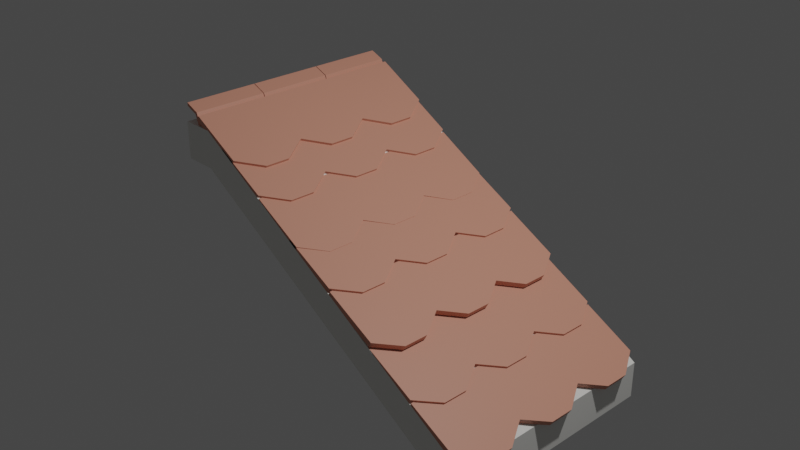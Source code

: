 # Source: GarageRoof01_house4.blend  (saved by Blender 2.90.8; exported with 4.5.12 LTS)
import bpy
from mathutils import Matrix  # noqa: F401  (used for matrix-valued properties, if any)

bpy.ops.wm.read_factory_settings(use_empty=True)
scene = bpy.context.scene
scene.name = 'Scene'

# ---- collections
col_collection = bpy.data.collections.new('Collection'); scene.collection.children.link(col_collection)

# ---- materials (node trees are filled in below, after node groups)
mat_roof_house04 = bpy.data.materials.new('Roof_house04')
mat_roof_house04.use_transparent_shadow = False
mat_cream_house04 = bpy.data.materials.new('Cream_house04')
mat_cream_house04.use_transparent_shadow = False

# ---- material node trees
mat_roof_house04.use_nodes = True; mat_roof_house04.node_tree.nodes.clear()
_N = mat_roof_house04.node_tree.nodes; _L = mat_roof_house04.node_tree.links
n0 = _N.new('ShaderNodeBsdfPrincipled'); n0.name = 'Principled BSDF'; n0.location = (10, 300)
n0.distribution = 'GGX'
n0.subsurface_method = 'BURLEY'
n0.inputs[0].default_value = (0.7011, 0.305, 0.2122, 1.0)
n0.inputs[3].default_value = 1.45
n0.inputs[27].default_value = (0.0, 0.0, 0.0, 1.0)
n0.inputs[28].default_value = 1.0
n1 = _N.new('ShaderNodeOutputMaterial'); n1.name = 'Material Output'; n1.location = (300, 300)
_L.new(n0.outputs[0], n1.inputs[0])
n1.is_active_output = True
mat_cream_house04.use_nodes = True; mat_cream_house04.node_tree.nodes.clear()
_N = mat_cream_house04.node_tree.nodes; _L = mat_cream_house04.node_tree.links
n0 = _N.new('ShaderNodeBsdfPrincipled'); n0.name = 'Principled BSDF'; n0.location = (10, 300)
n0.distribution = 'GGX'
n0.subsurface_method = 'BURLEY'
n0.inputs[0].default_value = (0.8796, 0.8714, 0.8308, 1.0)
n0.inputs[3].default_value = 1.45
n0.inputs[27].default_value = (0.0, 0.0, 0.0, 1.0)
n0.inputs[28].default_value = 1.0
n1 = _N.new('ShaderNodeOutputMaterial'); n1.name = 'Material Output'; n1.location = (300, 300)
_L.new(n0.outputs[0], n1.inputs[0])
n1.is_active_output = True

# ---- world
world_world = bpy.data.worlds.new('World'); scene.world = world_world
world_world.use_nodes = True; world_world.node_tree.nodes.clear()
_N = world_world.node_tree.nodes; _L = world_world.node_tree.links
n0 = _N.new('ShaderNodeOutputWorld'); n0.name = 'World Output'; n0.location = (300, 300)
n1 = _N.new('ShaderNodeBackground'); n1.name = 'Background'; n1.location = (10, 300)
n1.inputs[0].default_value = (0.05088, 0.05088, 0.05088, 1.0)
_L.new(n1.outputs[0], n0.inputs[0])
n0.is_active_output = True
world_world.color = (0.05088, 0.05088, 0.05088)
world_world.use_sun_shadow = False
world_world.sun_shadow_jitter_overblur = 0.0

# ---- cameras
cam_camera = bpy.data.cameras.new('Camera')
cam_camera.clip_end = 100.0
cam_camera.ortho_scale = 7.314

# ---- lights
light_light = bpy.data.lights.new('Light', 'POINT')
light_light.transmission_factor = 0.0
light_light.energy = 1000.0
light_light.shadow_soft_size = 0.1
light_light.shadow_maximum_resolution = 0.006
light_light.use_absolute_resolution = True

# ---- meshes
me_cube_004 = bpy.data.meshes.new('Cube.004')
me_cube_004.from_pydata([(1.466, -1.263, -0.9292), (1.495, -1.263, -0.8736), (1.466, -0.4212, -0.9292), (1.495, -0.4212, -0.8736), (2.031, -1.263, -1.227), (2.06, -1.263, -1.171), (2.031, -0.4212, -1.227), (2.06, -0.4212, -1.171), (1.466, -0.7016, -0.9292), (1.466, -0.9821, -0.9292), (1.495, -0.9821, -0.8736), (1.495, -0.7016, -0.8736), (2.189, -0.9821, -1.31), (2.189, -0.7016, -1.31), (2.219, -0.7016, -1.255), (2.219, -0.9821, -1.255), (1.466, -0.4212, -0.9292), (1.495, -0.4212, -0.8736), (1.466, 0.4202, -0.9292), (1.495, 0.4202, -0.8736), (2.031, -0.4212, -1.227), (2.06, -0.4212, -1.171), (2.031, 0.4202, -1.227), (2.06, 0.4202, -1.171), (1.466, 0.1397, -0.9292), (1.466, -0.1407, -0.9292), (1.495, -0.1407, -0.8736), (1.495, 0.1397, -0.8736), (2.189, -0.1407, -1.31), (2.189, 0.1397, -1.31), (2.219, 0.1397, -1.255), (2.219, -0.1407, -1.255), (1.466, 0.4202, -0.9292), (1.495, 0.4202, -0.8736), (1.466, 1.262, -0.9292), (1.495, 1.262, -0.8736), (2.031, 0.4202, -1.227), (2.06, 0.4202, -1.171), (2.031, 1.262, -1.227), (2.06, 1.262, -1.171), (1.466, 0.9811, -0.9292), (1.466, 0.7006, -0.9292), (1.495, 0.7006, -0.8736), (1.495, 0.9811, -0.8736), (2.189, 0.7006, -1.31), (2.189, 0.9811, -1.31), (2.219, 0.9811, -1.255), (2.219, 0.7006, -1.255), (0.8917, -1.263, -0.6002), (0.9211, -1.263, -0.5445), (0.8917, -0.4212, -0.6002), (0.9211, -0.4212, -0.5445), (1.457, -1.263, -0.8979), (1.486, -1.263, -0.8422), (1.457, -0.4212, -0.8979), (1.486, -0.4212, -0.8422), (0.8917, -0.7016, -0.6002), (0.8917, -0.9821, -0.6002), (0.9211, -0.9821, -0.5445), (0.9211, -0.7016, -0.5445), (1.615, -0.9821, -0.9812), (1.615, -0.7016, -0.9812), (1.644, -0.7016, -0.9256), (1.644, -0.9821, -0.9256), (0.8917, -0.4212, -0.6002), (0.9211, -0.4212, -0.5445), (0.8917, 0.4202, -0.6002), (0.9211, 0.4202, -0.5445), (1.457, -0.4212, -0.8979), (1.486, -0.4212, -0.8422), (1.457, 0.4202, -0.8979), (1.486, 0.4202, -0.8422), (0.8917, 0.1397, -0.6002), (0.8917, -0.1407, -0.6002), (0.9211, -0.1407, -0.5445), (0.9211, 0.1397, -0.5445), (1.615, -0.1407, -0.9812), (1.615, 0.1397, -0.9812), (1.644, 0.1397, -0.9256), (1.644, -0.1407, -0.9256), (0.8917, 0.4202, -0.6002), (0.9211, 0.4202, -0.5445), (0.8917, 1.262, -0.6002), (0.9211, 1.262, -0.5445), (1.457, 0.4202, -0.8979), (1.486, 0.4202, -0.8422), (1.457, 1.262, -0.8979), (1.486, 1.262, -0.8422), (0.8917, 0.9811, -0.6002), (0.8917, 0.7006, -0.6002), (0.9211, 0.7006, -0.5445), (0.9211, 0.9811, -0.5445), (1.615, 0.7006, -0.9812), (1.615, 0.9811, -0.9812), (1.644, 0.9811, -0.9256), (1.644, 0.7006, -0.9256), (0.3731, -1.263, -0.242), (0.4024, -1.263, -0.1864), (0.3731, -0.4212, -0.242), (0.4024, -0.4212, -0.1864), (0.9381, -1.263, -0.5397), (0.9674, -1.263, -0.4841), (0.9381, -0.4212, -0.5397), (0.9674, -0.4212, -0.4841), (0.3731, -0.7016, -0.242), (0.3731, -0.9821, -0.242), (0.4024, -0.9821, -0.1864), (0.4024, -0.7016, -0.1864), (1.096, -0.9821, -0.6231), (1.096, -0.7016, -0.6231), (1.126, -0.7016, -0.5674), (1.126, -0.9821, -0.5674), (0.3731, -0.4212, -0.242), (0.4024, -0.4212, -0.1864), (0.3731, 0.4202, -0.242), (0.4024, 0.4202, -0.1864), (0.9381, -0.4212, -0.5397), (0.9674, -0.4212, -0.4841), (0.9381, 0.4202, -0.5397), (0.9674, 0.4202, -0.4841), (0.3731, 0.1397, -0.242), (0.3731, -0.1407, -0.242), (0.4024, -0.1407, -0.1864), (0.4024, 0.1397, -0.1864), (1.096, -0.1407, -0.6231), (1.096, 0.1397, -0.6231), (1.126, 0.1397, -0.5674), (1.126, -0.1407, -0.5674), (0.3731, 0.4202, -0.242), (0.4024, 0.4202, -0.1864), (0.3731, 1.262, -0.242), (0.4024, 1.262, -0.1864), (0.9381, 0.4202, -0.5397), (0.9674, 0.4202, -0.4841), (0.9381, 1.262, -0.5397), (0.9674, 1.262, -0.4841), (0.3731, 0.9811, -0.242), (0.3731, 0.7006, -0.242), (0.4024, 0.7006, -0.1864), (0.4024, 0.9811, -0.1864), (1.096, 0.7006, -0.6231), (1.096, 0.9811, -0.6231), (1.126, 0.9811, -0.5674), (1.126, 0.7006, -0.5674), (-0.2013, -1.263, 0.08703), (-0.172, -1.263, 0.1427), (-0.2013, -0.4212, 0.08703), (-0.172, -0.4212, 0.1427), (0.3637, -1.263, -0.2107), (0.393, -1.263, -0.155), (0.3637, -0.4212, -0.2107), (0.393, -0.4212, -0.155), (-0.2013, -0.7016, 0.08703), (-0.2013, -0.9821, 0.08703), (-0.172, -0.9821, 0.1427), (-0.172, -0.7016, 0.1427), (0.5219, -0.9821, -0.294), (0.5219, -0.7016, -0.294), (0.5512, -0.7016, -0.2384), (0.5512, -0.9821, -0.2384), (-0.2013, -0.4212, 0.08703), (-0.172, -0.4212, 0.1427), (-0.2013, 0.4202, 0.08703), (-0.172, 0.4202, 0.1427), (0.3637, -0.4212, -0.2107), (0.393, -0.4212, -0.155), (0.3637, 0.4202, -0.2107), (0.393, 0.4202, -0.155), (-0.2013, 0.1397, 0.08703), (-0.2013, -0.1407, 0.08703), (-0.172, -0.1407, 0.1427), (-0.172, 0.1397, 0.1427), (0.5219, -0.1407, -0.294), (0.5219, 0.1397, -0.294), (0.5512, 0.1397, -0.2384), (0.5512, -0.1407, -0.2384), (-0.2013, 0.4202, 0.08703), (-0.172, 0.4202, 0.1427), (-0.2013, 1.262, 0.08703), (-0.172, 1.262, 0.1427), (0.3637, 0.4202, -0.2107), (0.393, 0.4202, -0.155), (0.3637, 1.262, -0.2107), (0.393, 1.262, -0.155), (-0.2013, 0.9811, 0.08703), (-0.2013, 0.7006, 0.08703), (-0.172, 0.7006, 0.1427), (-0.172, 0.9811, 0.1427), (0.5219, 0.7006, -0.294), (0.5219, 0.9811, -0.294), (0.5512, 0.9811, -0.2384), (0.5512, 0.7006, -0.2384), (-0.6607, -1.263, 0.3597), (-0.6298, -1.263, 0.4145), (-0.6607, -0.4212, 0.3597), (-0.6298, -0.4212, 0.4145), (-0.1044, -1.263, 0.04598), (-0.0735, -1.263, 0.1008), (-0.1044, -0.4212, 0.04598), (-0.0735, -0.4212, 0.1008), (-0.6607, -0.7016, 0.3597), (-0.6607, -0.9821, 0.3597), (-0.6298, -0.9821, 0.4145), (-0.6298, -0.7016, 0.4145), (0.05134, -0.9821, -0.04185), (0.05134, -0.7016, -0.04185), (0.08224, -0.7016, 0.01294), (0.08224, -0.9821, 0.01294), (-0.6607, -0.4212, 0.3597), (-0.6298, -0.4212, 0.4145), (-0.6607, 0.4202, 0.3597), (-0.6298, 0.4202, 0.4145), (-0.1044, -0.4212, 0.04598), (-0.0735, -0.4212, 0.1008), (-0.1044, 0.4202, 0.04598), (-0.0735, 0.4202, 0.1008), (-0.6607, 0.1397, 0.3597), (-0.6607, -0.1407, 0.3597), (-0.6298, -0.1407, 0.4145), (-0.6298, 0.1397, 0.4145), (0.05134, -0.1407, -0.04185), (0.05134, 0.1397, -0.04185), (0.08224, 0.1397, 0.01294), (0.08224, -0.1407, 0.01294), (-0.6607, 0.4202, 0.3597), (-0.6298, 0.4202, 0.4145), (-0.6607, 1.262, 0.3597), (-0.6298, 1.262, 0.4145), (-0.1044, 0.4202, 0.04598), (-0.0735, 0.4202, 0.1008), (-0.1044, 1.262, 0.04598), (-0.0735, 1.262, 0.1008), (-0.6607, 0.9811, 0.3597), (-0.6607, 0.7006, 0.3597), (-0.6298, 0.7006, 0.4145), (-0.6298, 0.9811, 0.4145), (0.05134, 0.7006, -0.04185), (0.05134, 0.9811, -0.04185), (0.08224, 0.9811, 0.01294), (0.08224, 0.7006, 0.01294), (-1.225, -1.263, 0.705), (-1.195, -1.263, 0.7598), (-1.225, -0.4212, 0.705), (-1.195, -0.4212, 0.7598), (-0.6692, -1.263, 0.3913), (-0.6383, -1.263, 0.4461), (-0.6692, -0.4212, 0.3913), (-0.6383, -0.4212, 0.4461), (-1.225, -0.7016, 0.705), (-1.225, -0.9821, 0.705), (-1.195, -0.9821, 0.7598), (-1.195, -0.7016, 0.7598), (-0.5135, -0.9821, 0.3035), (-0.5135, -0.7016, 0.3035), (-0.4826, -0.7016, 0.3583), (-0.4826, -0.9821, 0.3583), (-1.225, -0.4212, 0.705), (-1.195, -0.4212, 0.7598), (-1.225, 0.4202, 0.705), (-1.195, 0.4202, 0.7598), (-0.6692, -0.4212, 0.3913), (-0.6383, -0.4212, 0.4461), (-0.6692, 0.4202, 0.3913), (-0.6383, 0.4202, 0.4461), (-1.225, 0.1397, 0.705), (-1.225, -0.1407, 0.705), (-1.195, -0.1407, 0.7598), (-1.195, 0.1397, 0.7598), (-0.5135, -0.1407, 0.3035), (-0.5135, 0.1397, 0.3035), (-0.4826, 0.1397, 0.3583), (-0.4826, -0.1407, 0.3583), (-1.225, 0.4202, 0.705), (-1.195, 0.4202, 0.7598), (-1.225, 1.262, 0.705), (-1.195, 1.262, 0.7598), (-0.6692, 0.4202, 0.3913), (-0.6383, 0.4202, 0.4461), (-0.6692, 1.262, 0.3913), (-0.6383, 1.262, 0.4461), (-1.225, 0.9811, 0.705), (-1.225, 0.7006, 0.705), (-1.195, 0.7006, 0.7598), (-1.195, 0.9811, 0.7598), (-0.5135, 0.7006, 0.3035), (-0.5135, 0.9811, 0.3035), (-0.4826, 0.9811, 0.3583), (-0.4826, 0.7006, 0.3583), (-1.604, -1.263, 0.9457), (-1.574, -1.263, 1.001), (-1.604, -0.4212, 0.9457), (-1.574, -0.4212, 1.001), (-1.046, -1.263, 0.6355), (-1.015, -1.263, 0.6905), (-1.046, -0.4212, 0.6355), (-1.015, -0.4212, 0.6905), (-1.604, -0.7016, 0.9457), (-1.604, -0.9821, 0.9457), (-1.574, -0.9821, 1.001), (-1.574, -0.7016, 1.001), (-0.8895, -0.9821, 0.5487), (-0.8895, -0.7016, 0.5487), (-0.859, -0.7016, 0.6037), (-0.859, -0.9821, 0.6037), (-1.604, -0.4212, 0.9457), (-1.574, -0.4212, 1.001), (-1.604, 0.4202, 0.9457), (-1.574, 0.4202, 1.001), (-1.046, -0.4212, 0.6355), (-1.015, -0.4212, 0.6905), (-1.046, 0.4202, 0.6355), (-1.015, 0.4202, 0.6905), (-1.604, 0.1397, 0.9457), (-1.604, -0.1407, 0.9457), (-1.574, -0.1407, 1.001), (-1.574, 0.1397, 1.001), (-0.8895, -0.1407, 0.5487), (-0.8895, 0.1397, 0.5487), (-0.859, 0.1397, 0.6037), (-0.859, -0.1407, 0.6037), (-1.604, 0.4202, 0.9457), (-1.574, 0.4202, 1.001), (-1.604, 1.262, 0.9457), (-1.574, 1.262, 1.001), (-1.046, 0.4202, 0.6355), (-1.015, 0.4202, 0.6905), (-1.046, 1.262, 0.6355), (-1.015, 1.262, 0.6905), (-1.604, 0.9811, 0.9457), (-1.604, 0.7006, 0.9457), (-1.574, 0.7006, 1.001), (-1.574, 0.9811, 1.001), (-0.8895, 0.7006, 0.5487), (-0.8895, 0.9811, 0.5487), (-0.859, 0.9811, 0.6037), (-0.859, 0.7006, 0.6037), (2.125, -0.2448, -1.691), (2.125, 0.2414, -1.691), (-1.424, -0.2448, 0.4829), (-1.424, 0.2414, 0.4829), (2.125, 1.262, -1.691), (2.125, -1.266, -1.691), (-1.424, -1.266, 0.4829), (-1.424, 1.262, 0.4829), (2.125, 1.262, -1.286), (2.125, -1.266, -1.286), (-1.424, -1.266, 0.8879), (-1.424, 1.262, 0.8879), (-1.781, -0.2448, 0.4829), (-1.781, 0.2414, 0.4829), (-1.781, -1.266, 0.4829), (-1.781, 1.262, 0.4829), (-1.781, -1.266, 0.8879), (-1.781, 1.262, 0.8879), (-1.781, -0.4172, 1.084), (-1.781, -1.246, 1.084), (-1.627, -0.4172, 1.02), (-1.627, -1.246, 1.02), (-1.564, -0.4172, 0.8659), (-1.564, -1.246, 0.8659), (-1.781, -0.4172, 1.05), (-1.781, -1.246, 1.05), (-1.651, -0.4172, 0.9963), (-1.651, -1.246, 0.9963), (-1.594, -0.4172, 0.8531), (-1.594, -1.246, 0.8531), (-1.781, 0.4202, 1.084), (-1.781, -0.4089, 1.084), (-1.627, 0.4202, 1.02), (-1.627, -0.4089, 1.02), (-1.564, 0.4202, 0.8659), (-1.564, -0.4089, 0.8659), (-1.781, 0.4202, 1.05), (-1.781, -0.4089, 1.05), (-1.651, 0.4202, 0.9963), (-1.651, -0.4089, 0.9963), (-1.594, 0.4202, 0.8531), (-1.594, -0.4089, 0.8531), (-1.781, 1.258, 1.084), (-1.781, 0.4285, 1.084), (-1.627, 1.258, 1.02), (-1.627, 0.4285, 1.02), (-1.564, 1.258, 0.8659), (-1.564, 0.4285, 0.8659), (-1.781, 1.258, 1.05), (-1.781, 0.4285, 1.05), (-1.651, 1.258, 0.9963), (-1.651, 0.4285, 0.9963), (-1.594, 1.258, 0.8531), (-1.594, 0.4285, 0.8531)], [], [(8, 11, 3, 2), (2, 3, 7, 6), (12, 15, 5, 4), (4, 5, 1, 0), (9, 12, 4, 0), (15, 10, 1, 5), (7, 3, 11, 14), (14, 11, 10, 15), (2, 6, 13, 8), (8, 13, 12, 9), (6, 7, 14, 13), (13, 14, 15, 12), (0, 1, 10, 9), (9, 10, 11, 8), (24, 27, 19, 18), (18, 19, 23, 22), (28, 31, 21, 20), (20, 21, 17, 16), (25, 28, 20, 16), (31, 26, 17, 21), (23, 19, 27, 30), (30, 27, 26, 31), (18, 22, 29, 24), (24, 29, 28, 25), (22, 23, 30, 29), (29, 30, 31, 28), (16, 17, 26, 25), (25, 26, 27, 24), (40, 43, 35, 34), (34, 35, 39, 38), (44, 47, 37, 36), (36, 37, 33, 32), (41, 44, 36, 32), (47, 42, 33, 37), (39, 35, 43, 46), (46, 43, 42, 47), (34, 38, 45, 40), (40, 45, 44, 41), (38, 39, 46, 45), (45, 46, 47, 44), (32, 33, 42, 41), (41, 42, 43, 40), (56, 59, 51, 50), (50, 51, 55, 54), (60, 63, 53, 52), (52, 53, 49, 48), (57, 60, 52, 48), (63, 58, 49, 53), (55, 51, 59, 62), (62, 59, 58, 63), (50, 54, 61, 56), (56, 61, 60, 57), (54, 55, 62, 61), (61, 62, 63, 60), (48, 49, 58, 57), (57, 58, 59, 56), (72, 75, 67, 66), (66, 67, 71, 70), (76, 79, 69, 68), (68, 69, 65, 64), (73, 76, 68, 64), (79, 74, 65, 69), (71, 67, 75, 78), (78, 75, 74, 79), (66, 70, 77, 72), (72, 77, 76, 73), (70, 71, 78, 77), (77, 78, 79, 76), (64, 65, 74, 73), (73, 74, 75, 72), (88, 91, 83, 82), (82, 83, 87, 86), (92, 95, 85, 84), (84, 85, 81, 80), (89, 92, 84, 80), (95, 90, 81, 85), (87, 83, 91, 94), (94, 91, 90, 95), (82, 86, 93, 88), (88, 93, 92, 89), (86, 87, 94, 93), (93, 94, 95, 92), (80, 81, 90, 89), (89, 90, 91, 88), (104, 107, 99, 98), (98, 99, 103, 102), (108, 111, 101, 100), (100, 101, 97, 96), (105, 108, 100, 96), (111, 106, 97, 101), (103, 99, 107, 110), (110, 107, 106, 111), (98, 102, 109, 104), (104, 109, 108, 105), (102, 103, 110, 109), (109, 110, 111, 108), (96, 97, 106, 105), (105, 106, 107, 104), (120, 123, 115, 114), (114, 115, 119, 118), (124, 127, 117, 116), (116, 117, 113, 112), (121, 124, 116, 112), (127, 122, 113, 117), (119, 115, 123, 126), (126, 123, 122, 127), (114, 118, 125, 120), (120, 125, 124, 121), (118, 119, 126, 125), (125, 126, 127, 124), (112, 113, 122, 121), (121, 122, 123, 120), (136, 139, 131, 130), (130, 131, 135, 134), (140, 143, 133, 132), (132, 133, 129, 128), (137, 140, 132, 128), (143, 138, 129, 133), (135, 131, 139, 142), (142, 139, 138, 143), (130, 134, 141, 136), (136, 141, 140, 137), (134, 135, 142, 141), (141, 142, 143, 140), (128, 129, 138, 137), (137, 138, 139, 136), (152, 155, 147, 146), (146, 147, 151, 150), (156, 159, 149, 148), (148, 149, 145, 144), (153, 156, 148, 144), (159, 154, 145, 149), (151, 147, 155, 158), (158, 155, 154, 159), (146, 150, 157, 152), (152, 157, 156, 153), (150, 151, 158, 157), (157, 158, 159, 156), (144, 145, 154, 153), (153, 154, 155, 152), (168, 171, 163, 162), (162, 163, 167, 166), (172, 175, 165, 164), (164, 165, 161, 160), (169, 172, 164, 160), (175, 170, 161, 165), (167, 163, 171, 174), (174, 171, 170, 175), (162, 166, 173, 168), (168, 173, 172, 169), (166, 167, 174, 173), (173, 174, 175, 172), (160, 161, 170, 169), (169, 170, 171, 168), (184, 187, 179, 178), (178, 179, 183, 182), (188, 191, 181, 180), (180, 181, 177, 176), (185, 188, 180, 176), (191, 186, 177, 181), (183, 179, 187, 190), (190, 187, 186, 191), (178, 182, 189, 184), (184, 189, 188, 185), (182, 183, 190, 189), (189, 190, 191, 188), (176, 177, 186, 185), (185, 186, 187, 184), (200, 203, 195, 194), (194, 195, 199, 198), (204, 207, 197, 196), (196, 197, 193, 192), (201, 204, 196, 192), (207, 202, 193, 197), (199, 195, 203, 206), (206, 203, 202, 207), (194, 198, 205, 200), (200, 205, 204, 201), (198, 199, 206, 205), (205, 206, 207, 204), (192, 193, 202, 201), (201, 202, 203, 200), (216, 219, 211, 210), (210, 211, 215, 214), (220, 223, 213, 212), (212, 213, 209, 208), (217, 220, 212, 208), (223, 218, 209, 213), (215, 211, 219, 222), (222, 219, 218, 223), (210, 214, 221, 216), (216, 221, 220, 217), (214, 215, 222, 221), (221, 222, 223, 220), (208, 209, 218, 217), (217, 218, 219, 216), (232, 235, 227, 226), (226, 227, 231, 230), (236, 239, 229, 228), (228, 229, 225, 224), (233, 236, 228, 224), (239, 234, 225, 229), (231, 227, 235, 238), (238, 235, 234, 239), (226, 230, 237, 232), (232, 237, 236, 233), (230, 231, 238, 237), (237, 238, 239, 236), (224, 225, 234, 233), (233, 234, 235, 232), (248, 251, 243, 242), (242, 243, 247, 246), (252, 255, 245, 244), (244, 245, 241, 240), (249, 252, 244, 240), (255, 250, 241, 245), (247, 243, 251, 254), (254, 251, 250, 255), (242, 246, 253, 248), (248, 253, 252, 249), (246, 247, 254, 253), (253, 254, 255, 252), (240, 241, 250, 249), (249, 250, 251, 248), (264, 267, 259, 258), (258, 259, 263, 262), (268, 271, 261, 260), (260, 261, 257, 256), (265, 268, 260, 256), (271, 266, 257, 261), (263, 259, 267, 270), (270, 267, 266, 271), (258, 262, 269, 264), (264, 269, 268, 265), (262, 263, 270, 269), (269, 270, 271, 268), (256, 257, 266, 265), (265, 266, 267, 264), (280, 283, 275, 274), (274, 275, 279, 278), (284, 287, 277, 276), (276, 277, 273, 272), (281, 284, 276, 272), (287, 282, 273, 277), (279, 275, 283, 286), (286, 283, 282, 287), (274, 278, 285, 280), (280, 285, 284, 281), (278, 279, 286, 285), (285, 286, 287, 284), (272, 273, 282, 281), (281, 282, 283, 280), (296, 299, 291, 290), (290, 291, 295, 294), (300, 303, 293, 292), (292, 293, 289, 288), (297, 300, 292, 288), (303, 298, 289, 293), (295, 291, 299, 302), (302, 299, 298, 303), (290, 294, 301, 296), (296, 301, 300, 297), (294, 295, 302, 301), (301, 302, 303, 300), (288, 289, 298, 297), (297, 298, 299, 296), (312, 315, 307, 306), (306, 307, 311, 310), (316, 319, 309, 308), (308, 309, 305, 304), (313, 316, 308, 304), (319, 314, 305, 309), (311, 307, 315, 318), (318, 315, 314, 319), (306, 310, 317, 312), (312, 317, 316, 313), (310, 311, 318, 317), (317, 318, 319, 316), (304, 305, 314, 313), (313, 314, 315, 312), (328, 331, 323, 322), (322, 323, 327, 326), (332, 335, 325, 324), (324, 325, 321, 320), (329, 332, 324, 320), (335, 330, 321, 325), (327, 323, 331, 334), (334, 331, 330, 335), (322, 326, 333, 328), (328, 333, 332, 329), (326, 327, 334, 333), (333, 334, 335, 332), (320, 321, 330, 329), (329, 330, 331, 328), (349, 339, 338, 348), (336, 338, 339, 337), (340, 343, 347, 344), (348, 338, 342, 350), (338, 336, 341, 342), (336, 337, 340, 341), (337, 339, 343, 340), (353, 352, 346, 347), (345, 344, 347, 346), (350, 342, 346, 352), (342, 341, 345, 346), (341, 340, 344, 345), (339, 349, 351, 343), (343, 351, 353, 347), (354, 355, 357, 356), (356, 357, 359, 358), (360, 362, 363, 361), (362, 364, 365, 363), (355, 354, 360, 361), (354, 356, 362, 360), (357, 355, 361, 363), (356, 358, 364, 362), (359, 357, 363, 365), (358, 359, 365, 364), (366, 367, 369, 368), (368, 369, 371, 370), (372, 374, 375, 373), (374, 376, 377, 375), (367, 366, 372, 373), (366, 368, 374, 372), (369, 367, 373, 375), (368, 370, 376, 374), (371, 369, 375, 377), (370, 371, 377, 376), (378, 379, 381, 380), (380, 381, 383, 382), (384, 386, 387, 385), (386, 388, 389, 387), (379, 378, 384, 385), (378, 380, 386, 384), (381, 379, 385, 387), (380, 382, 388, 386), (383, 381, 387, 389), (382, 383, 389, 388)])
me_cube_004.polygons.foreach_set('material_index', [0, 0, 0, 0, 0, 0, 0, 0, 0, 0, 0, 0, 0, 0, 0, 0, 0, 0, 0, 0, 0, 0, 0, 0, 0, 0, 0, 0, 0, 0, 0, 0, 0, 0, 0, 0, 0, 0, 0, 0, 0, 0, 0, 0, 0, 0, 0, 0, 0, 0, 0, 0, 0, 0, 0, 0, 0, 0, 0, 0, 0, 0, 0, 0, 0, 0, 0, 0, 0, 0, 0, 0, 0, 0, 0, 0, 0, 0, 0, 0, 0, 0, 0, 0, 0, 0, 0, 0, 0, 0, 0, 0, 0, 0, 0, 0, 0, 0, 0, 0, 0, 0, 0, 0, 0, 0, 0, 0, 0, 0, 0, 0, 0, 0, 0, 0, 0, 0, 0, 0, 0, 0, 0, 0, 0, 0, 0, 0, 0, 0, 0, 0, 0, 0, 0, 0, 0, 0, 0, 0, 0, 0, 0, 0, 0, 0, 0, 0, 0, 0, 0, 0, 0, 0, 0, 0, 0, 0, 0, 0, 0, 0, 0, 0, 0, 0, 0, 0, 0, 0, 0, 0, 0, 0, 0, 0, 0, 0, 0, 0, 0, 0, 0, 0, 0, 0, 0, 0, 0, 0, 0, 0, 0, 0, 0, 0, 0, 0, 0, 0, 0, 0, 0, 0, 0, 0, 0, 0, 0, 0, 0, 0, 0, 0, 0, 0, 0, 0, 0, 0, 0, 0, 0, 0, 0, 0, 0, 0, 0, 0, 0, 0, 0, 0, 0, 0, 0, 0, 0, 0, 0, 0, 0, 0, 0, 0, 0, 0, 0, 0, 0, 0, 0, 0, 0, 0, 0, 0, 0, 0, 0, 0, 0, 0, 0, 0, 0, 0, 0, 0, 0, 0, 0, 0, 0, 0, 0, 0, 0, 0, 0, 0, 0, 0, 0, 0, 0, 0, 0, 0, 0, 0, 0, 0, 1, 1, 1, 1, 1, 1, 1, 1, 1, 1, 1, 1, 1, 1, 0, 0, 0, 0, 0, 0, 0, 0, 0, 0, 0, 0, 0, 0, 0, 0, 0, 0, 0, 0, 0, 0, 0, 0, 0, 0, 0, 0, 0, 0])
_uv = me_cube_004.uv_layers.new(name='UVMap')
_uv.uv.foreach_set('vector', [0.375, 0.1667, 0.625, 0.1667, 0.625, 0.25, 0.375, 0.25, 0.375, 0.25, 0.625, 0.25, 0.625, 0.5, 0.375, 0.5, 0.375, 0.6667, 0.625, 0.6667, 0.625, 0.75, 0.375, 0.75, 0.375, 0.75, 0.625, 0.75, 0.625, 1.0, 0.375, 1.0, 0.125, 0.6667, 0.375, 0.6667, 0.375, 0.75, 0.125, 0.75, 0.625, 0.6667, 0.875, 0.6667, 0.875, 0.75, 0.625, 0.75, 0.625, 0.5, 0.875, 0.5, 0.875, 0.5833, 0.625, 0.5833, 0.625, 0.5833, 0.875, 0.5833, 0.875, 0.6667, 0.625, 0.6667, 0.125, 0.5, 0.375, 0.5, 0.375, 0.5833, 0.125, 0.5833, 0.125, 0.5833, 0.375, 0.5833, 0.375, 0.6667, 0.125, 0.6667, 0.375, 0.5, 0.625, 0.5, 0.625, 0.5833, 0.375, 0.5833, 0.375, 0.5833, 0.625, 0.5833, 0.625, 0.6667, 0.375, 0.6667, 0.375, 0.0, 0.625, 0.0, 0.625, 0.08333, 0.375, 0.08333, 0.375, 0.08333, 0.625, 0.08333, 0.625, 0.1667, 0.375, 0.1667, 0.375, 0.1667, 0.625, 0.1667, 0.625, 0.25, 0.375, 0.25, 0.375, 0.25, 0.625, 0.25, 0.625, 0.5, 0.375, 0.5, 0.375, 0.6667, 0.625, 0.6667, 0.625, 0.75, 0.375, 0.75, 0.375, 0.75, 0.625, 0.75, 0.625, 1.0, 0.375, 1.0, 0.125, 0.6667, 0.375, 0.6667, 0.375, 0.75, 0.125, 0.75, 0.625, 0.6667, 0.875, 0.6667, 0.875, 0.75, 0.625, 0.75, 0.625, 0.5, 0.875, 0.5, 0.875, 0.5833, 0.625, 0.5833, 0.625, 0.5833, 0.875, 0.5833, 0.875, 0.6667, 0.625, 0.6667, 0.125, 0.5, 0.375, 0.5, 0.375, 0.5833, 0.125, 0.5833, 0.125, 0.5833, 0.375, 0.5833, 0.375, 0.6667, 0.125, 0.6667, 0.375, 0.5, 0.625, 0.5, 0.625, 0.5833, 0.375, 0.5833, 0.375, 0.5833, 0.625, 0.5833, 0.625, 0.6667, 0.375, 0.6667, 0.375, 0.0, 0.625, 0.0, 0.625, 0.08333, 0.375, 0.08333, 0.375, 0.08333, 0.625, 0.08333, 0.625, 0.1667, 0.375, 0.1667, 0.375, 0.1667, 0.625, 0.1667, 0.625, 0.25, 0.375, 0.25, 0.375, 0.25, 0.625, 0.25, 0.625, 0.5, 0.375, 0.5, 0.375, 0.6667, 0.625, 0.6667, 0.625, 0.75, 0.375, 0.75, 0.375, 0.75, 0.625, 0.75, 0.625, 1.0, 0.375, 1.0, 0.125, 0.6667, 0.375, 0.6667, 0.375, 0.75, 0.125, 0.75, 0.625, 0.6667, 0.875, 0.6667, 0.875, 0.75, 0.625, 0.75, 0.625, 0.5, 0.875, 0.5, 0.875, 0.5833, 0.625, 0.5833, 0.625, 0.5833, 0.875, 0.5833, 0.875, 0.6667, 0.625, 0.6667, 0.125, 0.5, 0.375, 0.5, 0.375, 0.5833, 0.125, 0.5833, 0.125, 0.5833, 0.375, 0.5833, 0.375, 0.6667, 0.125, 0.6667, 0.375, 0.5, 0.625, 0.5, 0.625, 0.5833, 0.375, 0.5833, 0.375, 0.5833, 0.625, 0.5833, 0.625, 0.6667, 0.375, 0.6667, 0.375, 0.0, 0.625, 0.0, 0.625, 0.08333, 0.375, 0.08333, 0.375, 0.08333, 0.625, 0.08333, 0.625, 0.1667, 0.375, 0.1667, 0.375, 0.1667, 0.625, 0.1667, 0.625, 0.25, 0.375, 0.25, 0.375, 0.25, 0.625, 0.25, 0.625, 0.5, 0.375, 0.5, 0.375, 0.6667, 0.625, 0.6667, 0.625, 0.75, 0.375, 0.75, 0.375, 0.75, 0.625, 0.75, 0.625, 1.0, 0.375, 1.0, 0.125, 0.6667, 0.375, 0.6667, 0.375, 0.75, 0.125, 0.75, 0.625, 0.6667, 0.875, 0.6667, 0.875, 0.75, 0.625, 0.75, 0.625, 0.5, 0.875, 0.5, 0.875, 0.5833, 0.625, 0.5833, 0.625, 0.5833, 0.875, 0.5833, 0.875, 0.6667, 0.625, 0.6667, 0.125, 0.5, 0.375, 0.5, 0.375, 0.5833, 0.125, 0.5833, 0.125, 0.5833, 0.375, 0.5833, 0.375, 0.6667, 0.125, 0.6667, 0.375, 0.5, 0.625, 0.5, 0.625, 0.5833, 0.375, 0.5833, 0.375, 0.5833, 0.625, 0.5833, 0.625, 0.6667, 0.375, 0.6667, 0.375, 0.0, 0.625, 0.0, 0.625, 0.08333, 0.375, 0.08333, 0.375, 0.08333, 0.625, 0.08333, 0.625, 0.1667, 0.375, 0.1667, 0.375, 0.1667, 0.625, 0.1667, 0.625, 0.25, 0.375, 0.25, 0.375, 0.25, 0.625, 0.25, 0.625, 0.5, 0.375, 0.5, 0.375, 0.6667, 0.625, 0.6667, 0.625, 0.75, 0.375, 0.75, 0.375, 0.75, 0.625, 0.75, 0.625, 1.0, 0.375, 1.0, 0.125, 0.6667, 0.375, 0.6667, 0.375, 0.75, 0.125, 0.75, 0.625, 0.6667, 0.875, 0.6667, 0.875, 0.75, 0.625, 0.75, 0.625, 0.5, 0.875, 0.5, 0.875, 0.5833, 0.625, 0.5833, 0.625, 0.5833, 0.875, 0.5833, 0.875, 0.6667, 0.625, 0.6667, 0.125, 0.5, 0.375, 0.5, 0.375, 0.5833, 0.125, 0.5833, 0.125, 0.5833, 0.375, 0.5833, 0.375, 0.6667, 0.125, 0.6667, 0.375, 0.5, 0.625, 0.5, 0.625, 0.5833, 0.375, 0.5833, 0.375, 0.5833, 0.625, 0.5833, 0.625, 0.6667, 0.375, 0.6667, 0.375, 0.0, 0.625, 0.0, 0.625, 0.08333, 0.375, 0.08333, 0.375, 0.08333, 0.625, 0.08333, 0.625, 0.1667, 0.375, 0.1667, 0.375, 0.1667, 0.625, 0.1667, 0.625, 0.25, 0.375, 0.25, 0.375, 0.25, 0.625, 0.25, 0.625, 0.5, 0.375, 0.5, 0.375, 0.6667, 0.625, 0.6667, 0.625, 0.75, 0.375, 0.75, 0.375, 0.75, 0.625, 0.75, 0.625, 1.0, 0.375, 1.0, 0.125, 0.6667, 0.375, 0.6667, 0.375, 0.75, 0.125, 0.75, 0.625, 0.6667, 0.875, 0.6667, 0.875, 0.75, 0.625, 0.75, 0.625, 0.5, 0.875, 0.5, 0.875, 0.5833, 0.625, 0.5833, 0.625, 0.5833, 0.875, 0.5833, 0.875, 0.6667, 0.625, 0.6667, 0.125, 0.5, 0.375, 0.5, 0.375, 0.5833, 0.125, 0.5833, 0.125, 0.5833, 0.375, 0.5833, 0.375, 0.6667, 0.125, 0.6667, 0.375, 0.5, 0.625, 0.5, 0.625, 0.5833, 0.375, 0.5833, 0.375, 0.5833, 0.625, 0.5833, 0.625, 0.6667, 0.375, 0.6667, 0.375, 0.0, 0.625, 0.0, 0.625, 0.08333, 0.375, 0.08333, 0.375, 0.08333, 0.625, 0.08333, 0.625, 0.1667, 0.375, 0.1667, 0.375, 0.1667, 0.625, 0.1667, 0.625, 0.25, 0.375, 0.25, 0.375, 0.25, 0.625, 0.25, 0.625, 0.5, 0.375, 0.5, 0.375, 0.6667, 0.625, 0.6667, 0.625, 0.75, 0.375, 0.75, 0.375, 0.75, 0.625, 0.75, 0.625, 1.0, 0.375, 1.0, 0.125, 0.6667, 0.375, 0.6667, 0.375, 0.75, 0.125, 0.75, 0.625, 0.6667, 0.875, 0.6667, 0.875, 0.75, 0.625, 0.75, 0.625, 0.5, 0.875, 0.5, 0.875, 0.5833, 0.625, 0.5833, 0.625, 0.5833, 0.875, 0.5833, 0.875, 0.6667, 0.625, 0.6667, 0.125, 0.5, 0.375, 0.5, 0.375, 0.5833, 0.125, 0.5833, 0.125, 0.5833, 0.375, 0.5833, 0.375, 0.6667, 0.125, 0.6667, 0.375, 0.5, 0.625, 0.5, 0.625, 0.5833, 0.375, 0.5833, 0.375, 0.5833, 0.625, 0.5833, 0.625, 0.6667, 0.375, 0.6667, 0.375, 0.0, 0.625, 0.0, 0.625, 0.08333, 0.375, 0.08333, 0.375, 0.08333, 0.625, 0.08333, 0.625, 0.1667, 0.375, 0.1667, 0.375, 0.1667, 0.625, 0.1667, 0.625, 0.25, 0.375, 0.25, 0.375, 0.25, 0.625, 0.25, 0.625, 0.5, 0.375, 0.5, 0.375, 0.6667, 0.625, 0.6667, 0.625, 0.75, 0.375, 0.75, 0.375, 0.75, 0.625, 0.75, 0.625, 1.0, 0.375, 1.0, 0.125, 0.6667, 0.375, 0.6667, 0.375, 0.75, 0.125, 0.75, 0.625, 0.6667, 0.875, 0.6667, 0.875, 0.75, 0.625, 0.75, 0.625, 0.5, 0.875, 0.5, 0.875, 0.5833, 0.625, 0.5833, 0.625, 0.5833, 0.875, 0.5833, 0.875, 0.6667, 0.625, 0.6667, 0.125, 0.5, 0.375, 0.5, 0.375, 0.5833, 0.125, 0.5833, 0.125, 0.5833, 0.375, 0.5833, 0.375, 0.6667, 0.125, 0.6667, 0.375, 0.5, 0.625, 0.5, 0.625, 0.5833, 0.375, 0.5833, 0.375, 0.5833, 0.625, 0.5833, 0.625, 0.6667, 0.375, 0.6667, 0.375, 0.0, 0.625, 0.0, 0.625, 0.08333, 0.375, 0.08333, 0.375, 0.08333, 0.625, 0.08333, 0.625, 0.1667, 0.375, 0.1667, 0.375, 0.1667, 0.625, 0.1667, 0.625, 0.25, 0.375, 0.25, 0.375, 0.25, 0.625, 0.25, 0.625, 0.5, 0.375, 0.5, 0.375, 0.6667, 0.625, 0.6667, 0.625, 0.75, 0.375, 0.75, 0.375, 0.75, 0.625, 0.75, 0.625, 1.0, 0.375, 1.0, 0.125, 0.6667, 0.375, 0.6667, 0.375, 0.75, 0.125, 0.75, 0.625, 0.6667, 0.875, 0.6667, 0.875, 0.75, 0.625, 0.75, 0.625, 0.5, 0.875, 0.5, 0.875, 0.5833, 0.625, 0.5833, 0.625, 0.5833, 0.875, 0.5833, 0.875, 0.6667, 0.625, 0.6667, 0.125, 0.5, 0.375, 0.5, 0.375, 0.5833, 0.125, 0.5833, 0.125, 0.5833, 0.375, 0.5833, 0.375, 0.6667, 0.125, 0.6667, 0.375, 0.5, 0.625, 0.5, 0.625, 0.5833, 0.375, 0.5833, 0.375, 0.5833, 0.625, 0.5833, 0.625, 0.6667, 0.375, 0.6667, 0.375, 0.0, 0.625, 0.0, 0.625, 0.08333, 0.375, 0.08333, 0.375, 0.08333, 0.625, 0.08333, 0.625, 0.1667, 0.375, 0.1667, 0.375, 0.1667, 0.625, 0.1667, 0.625, 0.25, 0.375, 0.25, 0.375, 0.25, 0.625, 0.25, 0.625, 0.5, 0.375, 0.5, 0.375, 0.6667, 0.625, 0.6667, 0.625, 0.75, 0.375, 0.75, 0.375, 0.75, 0.625, 0.75, 0.625, 1.0, 0.375, 1.0, 0.125, 0.6667, 0.375, 0.6667, 0.375, 0.75, 0.125, 0.75, 0.625, 0.6667, 0.875, 0.6667, 0.875, 0.75, 0.625, 0.75, 0.625, 0.5, 0.875, 0.5, 0.875, 0.5833, 0.625, 0.5833, 0.625, 0.5833, 0.875, 0.5833, 0.875, 0.6667, 0.625, 0.6667, 0.125, 0.5, 0.375, 0.5, 0.375, 0.5833, 0.125, 0.5833, 0.125, 0.5833, 0.375, 0.5833, 0.375, 0.6667, 0.125, 0.6667, 0.375, 0.5, 0.625, 0.5, 0.625, 0.5833, 0.375, 0.5833, 0.375, 0.5833, 0.625, 0.5833, 0.625, 0.6667, 0.375, 0.6667, 0.375, 0.0, 0.625, 0.0, 0.625, 0.08333, 0.375, 0.08333, 0.375, 0.08333, 0.625, 0.08333, 0.625, 0.1667, 0.375, 0.1667, 0.375, 0.1667, 0.625, 0.1667, 0.625, 0.25, 0.375, 0.25, 0.375, 0.25, 0.625, 0.25, 0.625, 0.5, 0.375, 0.5, 0.375, 0.6667, 0.625, 0.6667, 0.625, 0.75, 0.375, 0.75, 0.375, 0.75, 0.625, 0.75, 0.625, 1.0, 0.375, 1.0, 0.125, 0.6667, 0.375, 0.6667, 0.375, 0.75, 0.125, 0.75, 0.625, 0.6667, 0.875, 0.6667, 0.875, 0.75, 0.625, 0.75, 0.625, 0.5, 0.875, 0.5, 0.875, 0.5833, 0.625, 0.5833, 0.625, 0.5833, 0.875, 0.5833, 0.875, 0.6667, 0.625, 0.6667, 0.125, 0.5, 0.375, 0.5, 0.375, 0.5833, 0.125, 0.5833, 0.125, 0.5833, 0.375, 0.5833, 0.375, 0.6667, 0.125, 0.6667, 0.375, 0.5, 0.625, 0.5, 0.625, 0.5833, 0.375, 0.5833, 0.375, 0.5833, 0.625, 0.5833, 0.625, 0.6667, 0.375, 0.6667, 0.375, 0.0, 0.625, 0.0, 0.625, 0.08333, 0.375, 0.08333, 0.375, 0.08333, 0.625, 0.08333, 0.625, 0.1667, 0.375, 0.1667, 0.375, 0.1667, 0.625, 0.1667, 0.625, 0.25, 0.375, 0.25, 0.375, 0.25, 0.625, 0.25, 0.625, 0.5, 0.375, 0.5, 0.375, 0.6667, 0.625, 0.6667, 0.625, 0.75, 0.375, 0.75, 0.375, 0.75, 0.625, 0.75, 0.625, 1.0, 0.375, 1.0, 0.125, 0.6667, 0.375, 0.6667, 0.375, 0.75, 0.125, 0.75, 0.625, 0.6667, 0.875, 0.6667, 0.875, 0.75, 0.625, 0.75, 0.625, 0.5, 0.875, 0.5, 0.875, 0.5833, 0.625, 0.5833, 0.625, 0.5833, 0.875, 0.5833, 0.875, 0.6667, 0.625, 0.6667, 0.125, 0.5, 0.375, 0.5, 0.375, 0.5833, 0.125, 0.5833, 0.125, 0.5833, 0.375, 0.5833, 0.375, 0.6667, 0.125, 0.6667, 0.375, 0.5, 0.625, 0.5, 0.625, 0.5833, 0.375, 0.5833, 0.375, 0.5833, 0.625, 0.5833, 0.625, 0.6667, 0.375, 0.6667, 0.375, 0.0, 0.625, 0.0, 0.625, 0.08333, 0.375, 0.08333, 0.375, 0.08333, 0.625, 0.08333, 0.625, 0.1667, 0.375, 0.1667, 0.375, 0.1667, 0.625, 0.1667, 0.625, 0.25, 0.375, 0.25, 0.375, 0.25, 0.625, 0.25, 0.625, 0.5, 0.375, 0.5, 0.375, 0.6667, 0.625, 0.6667, 0.625, 0.75, 0.375, 0.75, 0.375, 0.75, 0.625, 0.75, 0.625, 1.0, 0.375, 1.0, 0.125, 0.6667, 0.375, 0.6667, 0.375, 0.75, 0.125, 0.75, 0.625, 0.6667, 0.875, 0.6667, 0.875, 0.75, 0.625, 0.75, 0.625, 0.5, 0.875, 0.5, 0.875, 0.5833, 0.625, 0.5833, 0.625, 0.5833, 0.875, 0.5833, 0.875, 0.6667, 0.625, 0.6667, 0.125, 0.5, 0.375, 0.5, 0.375, 0.5833, 0.125, 0.5833, 0.125, 0.5833, 0.375, 0.5833, 0.375, 0.6667, 0.125, 0.6667, 0.375, 0.5, 0.625, 0.5, 0.625, 0.5833, 0.375, 0.5833, 0.375, 0.5833, 0.625, 0.5833, 0.625, 0.6667, 0.375, 0.6667, 0.375, 0.0, 0.625, 0.0, 0.625, 0.08333, 0.375, 0.08333, 0.375, 0.08333, 0.625, 0.08333, 0.625, 0.1667, 0.375, 0.1667, 0.375, 0.1667, 0.625, 0.1667, 0.625, 0.25, 0.375, 0.25, 0.375, 0.25, 0.625, 0.25, 0.625, 0.5, 0.375, 0.5, 0.375, 0.6667, 0.625, 0.6667, 0.625, 0.75, 0.375, 0.75, 0.375, 0.75, 0.625, 0.75, 0.625, 1.0, 0.375, 1.0, 0.125, 0.6667, 0.375, 0.6667, 0.375, 0.75, 0.125, 0.75, 0.625, 0.6667, 0.875, 0.6667, 0.875, 0.75, 0.625, 0.75, 0.625, 0.5, 0.875, 0.5, 0.875, 0.5833, 0.625, 0.5833, 0.625, 0.5833, 0.875, 0.5833, 0.875, 0.6667, 0.625, 0.6667, 0.125, 0.5, 0.375, 0.5, 0.375, 0.5833, 0.125, 0.5833, 0.125, 0.5833, 0.375, 0.5833, 0.375, 0.6667, 0.125, 0.6667, 0.375, 0.5, 0.625, 0.5, 0.625, 0.5833, 0.375, 0.5833, 0.375, 0.5833, 0.625, 0.5833, 0.625, 0.6667, 0.375, 0.6667, 0.375, 0.0, 0.625, 0.0, 0.625, 0.08333, 0.375, 0.08333, 0.375, 0.08333, 0.625, 0.08333, 0.625, 0.1667, 0.375, 0.1667, 0.375, 0.1667, 0.625, 0.1667, 0.625, 0.25, 0.375, 0.25, 0.375, 0.25, 0.625, 0.25, 0.625, 0.5, 0.375, 0.5, 0.375, 0.6667, 0.625, 0.6667, 0.625, 0.75, 0.375, 0.75, 0.375, 0.75, 0.625, 0.75, 0.625, 1.0, 0.375, 1.0, 0.125, 0.6667, 0.375, 0.6667, 0.375, 0.75, 0.125, 0.75, 0.625, 0.6667, 0.875, 0.6667, 0.875, 0.75, 0.625, 0.75, 0.625, 0.5, 0.875, 0.5, 0.875, 0.5833, 0.625, 0.5833, 0.625, 0.5833, 0.875, 0.5833, 0.875, 0.6667, 0.625, 0.6667, 0.125, 0.5, 0.375, 0.5, 0.375, 0.5833, 0.125, 0.5833, 0.125, 0.5833, 0.375, 0.5833, 0.375, 0.6667, 0.125, 0.6667, 0.375, 0.5, 0.625, 0.5, 0.625, 0.5833, 0.375, 0.5833, 0.375, 0.5833, 0.625, 0.5833, 0.625, 0.6667, 0.375, 0.6667, 0.375, 0.0, 0.625, 0.0, 0.625, 0.08333, 0.375, 0.08333, 0.375, 0.08333, 0.625, 0.08333, 0.625, 0.1667, 0.375, 0.1667, 0.375, 0.1667, 0.625, 0.1667, 0.625, 0.25, 0.375, 0.25, 0.375, 0.25, 0.625, 0.25, 0.625, 0.5, 0.375, 0.5, 0.375, 0.6667, 0.625, 0.6667, 0.625, 0.75, 0.375, 0.75, 0.375, 0.75, 0.625, 0.75, 0.625, 1.0, 0.375, 1.0, 0.125, 0.6667, 0.375, 0.6667, 0.375, 0.75, 0.125, 0.75, 0.625, 0.6667, 0.875, 0.6667, 0.875, 0.75, 0.625, 0.75, 0.625, 0.5, 0.875, 0.5, 0.875, 0.5833, 0.625, 0.5833, 0.625, 0.5833, 0.875, 0.5833, 0.875, 0.6667, 0.625, 0.6667, 0.125, 0.5, 0.375, 0.5, 0.375, 0.5833, 0.125, 0.5833, 0.125, 0.5833, 0.375, 0.5833, 0.375, 0.6667, 0.125, 0.6667, 0.375, 0.5, 0.625, 0.5, 0.625, 0.5833, 0.375, 0.5833, 0.375, 0.5833, 0.625, 0.5833, 0.625, 0.6667, 0.375, 0.6667, 0.375, 0.0, 0.625, 0.0, 0.625, 0.08333, 0.375, 0.08333, 0.375, 0.08333, 0.625, 0.08333, 0.625, 0.1667, 0.375, 0.1667, 0.375, 0.1667, 0.625, 0.1667, 0.625, 0.25, 0.375, 0.25, 0.375, 0.25, 0.625, 0.25, 0.625, 0.5, 0.375, 0.5, 0.375, 0.6667, 0.625, 0.6667, 0.625, 0.75, 0.375, 0.75, 0.375, 0.75, 0.625, 0.75, 0.625, 1.0, 0.375, 1.0, 0.125, 0.6667, 0.375, 0.6667, 0.375, 0.75, 0.125, 0.75, 0.625, 0.6667, 0.875, 0.6667, 0.875, 0.75, 0.625, 0.75, 0.625, 0.5, 0.875, 0.5, 0.875, 0.5833, 0.625, 0.5833, 0.625, 0.5833, 0.875, 0.5833, 0.875, 0.6667, 0.625, 0.6667, 0.125, 0.5, 0.375, 0.5, 0.375, 0.5833, 0.125, 0.5833, 0.125, 0.5833, 0.375, 0.5833, 0.375, 0.6667, 0.125, 0.6667, 0.375, 0.5, 0.625, 0.5, 0.625, 0.5833, 0.375, 0.5833, 0.375, 0.5833, 0.625, 0.5833, 0.625, 0.6667, 0.375, 0.6667, 0.375, 0.0, 0.625, 0.0, 0.625, 0.08333, 0.375, 0.08333, 0.375, 0.08333, 0.625, 0.08333, 0.625, 0.1667, 0.375, 0.1667, 0.375, 0.1667, 0.625, 0.1667, 0.625, 0.25, 0.375, 0.25, 0.375, 0.25, 0.625, 0.25, 0.625, 0.5, 0.375, 0.5, 0.375, 0.6667, 0.625, 0.6667, 0.625, 0.75, 0.375, 0.75, 0.375, 0.75, 0.625, 0.75, 0.625, 1.0, 0.375, 1.0, 0.125, 0.6667, 0.375, 0.6667, 0.375, 0.75, 0.125, 0.75, 0.625, 0.6667, 0.875, 0.6667, 0.875, 0.75, 0.625, 0.75, 0.625, 0.5, 0.875, 0.5, 0.875, 0.5833, 0.625, 0.5833, 0.625, 0.5833, 0.875, 0.5833, 0.875, 0.6667, 0.625, 0.6667, 0.125, 0.5, 0.375, 0.5, 0.375, 0.5833, 0.125, 0.5833, 0.125, 0.5833, 0.375, 0.5833, 0.375, 0.6667, 0.125, 0.6667, 0.375, 0.5, 0.625, 0.5, 0.625, 0.5833, 0.375, 0.5833, 0.375, 0.5833, 0.625, 0.5833, 0.625, 0.6667, 0.375, 0.6667, 0.375, 0.0, 0.625, 0.0, 0.625, 0.08333, 0.375, 0.08333, 0.375, 0.08333, 0.625, 0.08333, 0.625, 0.1667, 0.375, 0.1667, 0.375, 0.1667, 0.625, 0.1667, 0.625, 0.25, 0.375, 0.25, 0.375, 0.25, 0.625, 0.25, 0.625, 0.5, 0.375, 0.5, 0.375, 0.6667, 0.625, 0.6667, 0.625, 0.75, 0.375, 0.75, 0.375, 0.75, 0.625, 0.75, 0.625, 1.0, 0.375, 1.0, 0.125, 0.6667, 0.375, 0.6667, 0.375, 0.75, 0.125, 0.75, 0.625, 0.6667, 0.875, 0.6667, 0.875, 0.75, 0.625, 0.75, 0.625, 0.5, 0.875, 0.5, 0.875, 0.5833, 0.625, 0.5833, 0.625, 0.5833, 0.875, 0.5833, 0.875, 0.6667, 0.625, 0.6667, 0.125, 0.5, 0.375, 0.5, 0.375, 0.5833, 0.125, 0.5833, 0.125, 0.5833, 0.375, 0.5833, 0.375, 0.6667, 0.125, 0.6667, 0.375, 0.5, 0.625, 0.5, 0.625, 0.5833, 0.375, 0.5833, 0.375, 0.5833, 0.625, 0.5833, 0.625, 0.6667, 0.375, 0.6667, 0.375, 0.0, 0.625, 0.0, 0.625, 0.08333, 0.375, 0.08333, 0.375, 0.08333, 0.625, 0.08333, 0.625, 0.1667, 0.375, 0.1667, 0.375, 0.1667, 0.625, 0.1667, 0.625, 0.25, 0.375, 0.25, 0.375, 0.25, 0.625, 0.25, 0.625, 0.5, 0.375, 0.5, 0.375, 0.6667, 0.625, 0.6667, 0.625, 0.75, 0.375, 0.75, 0.375, 0.75, 0.625, 0.75, 0.625, 1.0, 0.375, 1.0, 0.125, 0.6667, 0.375, 0.6667, 0.375, 0.75, 0.125, 0.75, 0.625, 0.6667, 0.875, 0.6667, 0.875, 0.75, 0.625, 0.75, 0.625, 0.5, 0.875, 0.5, 0.875, 0.5833, 0.625, 0.5833, 0.625, 0.5833, 0.875, 0.5833, 0.875, 0.6667, 0.625, 0.6667, 0.125, 0.5, 0.375, 0.5, 0.375, 0.5833, 0.125, 0.5833, 0.125, 0.5833, 0.375, 0.5833, 0.375, 0.6667, 0.125, 0.6667, 0.375, 0.5, 0.625, 0.5, 0.625, 0.5833, 0.375, 0.5833, 0.375, 0.5833, 0.625, 0.5833, 0.625, 0.6667, 0.375, 0.6667, 0.375, 0.0, 0.625, 0.0, 0.625, 0.08333, 0.375, 0.08333, 0.375, 0.08333, 0.625, 0.08333, 0.625, 0.1667, 0.375, 0.1667, 0.375, 0.1667, 0.625, 0.1667, 0.625, 0.25, 0.375, 0.25, 0.375, 0.25, 0.625, 0.25, 0.625, 0.5, 0.375, 0.5, 0.375, 0.6667, 0.625, 0.6667, 0.625, 0.75, 0.375, 0.75, 0.375, 0.75, 0.625, 0.75, 0.625, 1.0, 0.375, 1.0, 0.125, 0.6667, 0.375, 0.6667, 0.375, 0.75, 0.125, 0.75, 0.625, 0.6667, 0.875, 0.6667, 0.875, 0.75, 0.625, 0.75, 0.625, 0.5, 0.875, 0.5, 0.875, 0.5833, 0.625, 0.5833, 0.625, 0.5833, 0.875, 0.5833, 0.875, 0.6667, 0.625, 0.6667, 0.125, 0.5, 0.375, 0.5, 0.375, 0.5833, 0.125, 0.5833, 0.125, 0.5833, 0.375, 0.5833, 0.375, 0.6667, 0.125, 0.6667, 0.375, 0.5, 0.625, 0.5, 0.625, 0.5833, 0.375, 0.5833, 0.375, 0.5833, 0.625, 0.5833, 0.625, 0.6667, 0.375, 0.6667, 0.375, 0.0, 0.625, 0.0, 0.625, 0.08333, 0.375, 0.08333, 0.375, 0.08333, 0.625, 0.08333, 0.625, 0.1667, 0.375, 0.1667, 0.625, 0.625, 0.625, 0.75, 0.875, 0.75, 0.875, 0.625, 0.625, 1.0, 0.625, 1.0, 0.625, 0.75, 0.625, 0.75, 0.625, 0.75, 0.625, 0.75, 0.625, 0.75, 0.625, 0.75, 0.875, 0.625, 0.875, 0.75, 0.875, 0.75, 0.875, 0.625, 0.625, 1.0, 0.625, 1.0, 0.625, 1.0, 0.625, 1.0, 0.625, 1.0, 0.625, 0.75, 0.625, 0.75, 0.625, 1.0, 0.625, 0.75, 0.625, 0.75, 0.625, 0.75, 0.625, 0.75, 0.625, 0.625, 0.875, 0.625, 0.875, 0.75, 0.625, 0.75, 0.625, 1.0, 0.625, 0.75, 0.625, 0.75, 0.625, 1.0, 0.875, 0.625, 0.875, 0.75, 0.875, 0.75, 0.875, 0.625, 0.625, 1.0, 0.625, 1.0, 0.625, 1.0, 0.625, 1.0, 0.625, 1.0, 0.625, 0.75, 0.625, 0.75, 0.625, 1.0, 0.625, 0.75, 0.625, 0.625, 0.625, 0.625, 0.625, 0.75, 0.625, 0.75, 0.625, 0.625, 0.625, 0.625, 0.625, 0.75, 1.0, 0.5, 1.0, 1.0, 0.875, 1.0, 0.875, 0.5, 0.875, 0.5, 0.875, 1.0, 0.75, 1.0, 0.75, 0.5, 1.0, 0.5, 0.875, 0.5, 0.875, 1.0, 1.0, 1.0, 0.875, 0.5, 0.75, 0.5, 0.75, 1.0, 0.875, 1.0, 1.0, 1.0, 1.0, 0.5, 1.0, 0.5, 1.0, 1.0, 1.0, 0.5, 0.875, 0.5, 0.875, 0.5, 1.0, 0.5, 0.875, 1.0, 1.0, 1.0, 1.0, 1.0, 0.875, 1.0, 0.875, 0.5, 0.75, 0.5, 0.75, 0.5, 0.875, 0.5, 0.75, 1.0, 0.875, 1.0, 0.875, 1.0, 0.75, 1.0, 0.75, 0.5, 0.75, 1.0, 0.75, 1.0, 0.75, 0.5, 1.0, 0.5, 1.0, 1.0, 0.875, 1.0, 0.875, 0.5, 0.875, 0.5, 0.875, 1.0, 0.75, 1.0, 0.75, 0.5, 1.0, 0.5, 0.875, 0.5, 0.875, 1.0, 1.0, 1.0, 0.875, 0.5, 0.75, 0.5, 0.75, 1.0, 0.875, 1.0, 1.0, 1.0, 1.0, 0.5, 1.0, 0.5, 1.0, 1.0, 1.0, 0.5, 0.875, 0.5, 0.875, 0.5, 1.0, 0.5, 0.875, 1.0, 1.0, 1.0, 1.0, 1.0, 0.875, 1.0, 0.875, 0.5, 0.75, 0.5, 0.75, 0.5, 0.875, 0.5, 0.75, 1.0, 0.875, 1.0, 0.875, 1.0, 0.75, 1.0, 0.75, 0.5, 0.75, 1.0, 0.75, 1.0, 0.75, 0.5, 1.0, 0.5, 1.0, 1.0, 0.875, 1.0, 0.875, 0.5, 0.875, 0.5, 0.875, 1.0, 0.75, 1.0, 0.75, 0.5, 1.0, 0.5, 0.875, 0.5, 0.875, 1.0, 1.0, 1.0, 0.875, 0.5, 0.75, 0.5, 0.75, 1.0, 0.875, 1.0, 1.0, 1.0, 1.0, 0.5, 1.0, 0.5, 1.0, 1.0, 1.0, 0.5, 0.875, 0.5, 0.875, 0.5, 1.0, 0.5, 0.875, 1.0, 1.0, 1.0, 1.0, 1.0, 0.875, 1.0, 0.875, 0.5, 0.75, 0.5, 0.75, 0.5, 0.875, 0.5, 0.75, 1.0, 0.875, 1.0, 0.875, 1.0, 0.75, 1.0, 0.75, 0.5, 0.75, 1.0, 0.75, 1.0, 0.75, 0.5])
me_cube_004.materials.append(mat_roof_house04)
me_cube_004.materials.append(mat_cream_house04)
me_cube_004.use_remesh_fix_poles = True
me_cube_004.use_remesh_preserve_attributes = False
me_cube_004.use_mirror_vertex_groups = False
me_cube_004.update()

# ---- objects
ob_light = bpy.data.objects.new('Light', light_light)
ob_camera = bpy.data.objects.new('Camera', cam_camera)
ob_garageroof01_house4 = bpy.data.objects.new('GarageRoof01_house4', me_cube_004)

# ---- transforms, parenting, visibility, modifiers, constraints
ob_light.location = (4.076, 1.005, 5.904)
ob_light.rotation_euler = (0.6503, 0.05522, 1.866)
ob_light.lock_rotations_4d = False
ob_light.empty_display_type = 'ARROWS'
ob_light.color = (0.0, 0.0, 0.0, 0.0)
ob_light.lineart.crease_threshold = 0.0
ob_camera.location = (7.359, -6.926, 4.958)
ob_camera.rotation_euler = (1.109, 0.0, 0.8149)
ob_camera.lock_rotations_4d = False
ob_camera.empty_display_type = 'ARROWS'
ob_camera.color = (0.0, 0.0, 0.0, 0.0)
ob_camera.display_type = 'WIRE'
ob_camera.lineart.crease_threshold = 0.0
ob_garageroof01_house4.location = (0.0, 0.0, 0.0)
ob_garageroof01_house4.lineart.crease_threshold = 0.0

# ---- collection membership
col_collection.objects.link(ob_light)
col_collection.objects.link(ob_camera)
col_collection.objects.link(ob_garageroof01_house4)

# ---- scene / render settings (as saved in the file)
scene.camera = ob_camera
scene.frame_start = 1; scene.frame_end = 250; scene.frame_set(1)
scene.render.engine = 'BLENDER_EEVEE_NEXT'
scene.cycles.use_denoising = False
scene.cycles.samples = 128
scene.cycles.sampling_pattern = 'TABULATED_SOBOL'
scene.cycles.use_adaptive_sampling = False
scene.cycles.use_light_tree = False
scene.view_settings.view_transform = 'Filmic'
bpy.context.view_layer.update()
